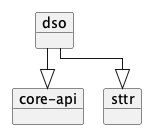

The diagram above was rendered by PlantUML. Its source (embedded in the PNG):
@startuml
!pragma layout elk
left to right direction

    object "dso" as dso {
    }
    object "core-api" as core_api
    object "sttr" as sttr
    dso --|> core_api
    dso --|> sttr

@enduml